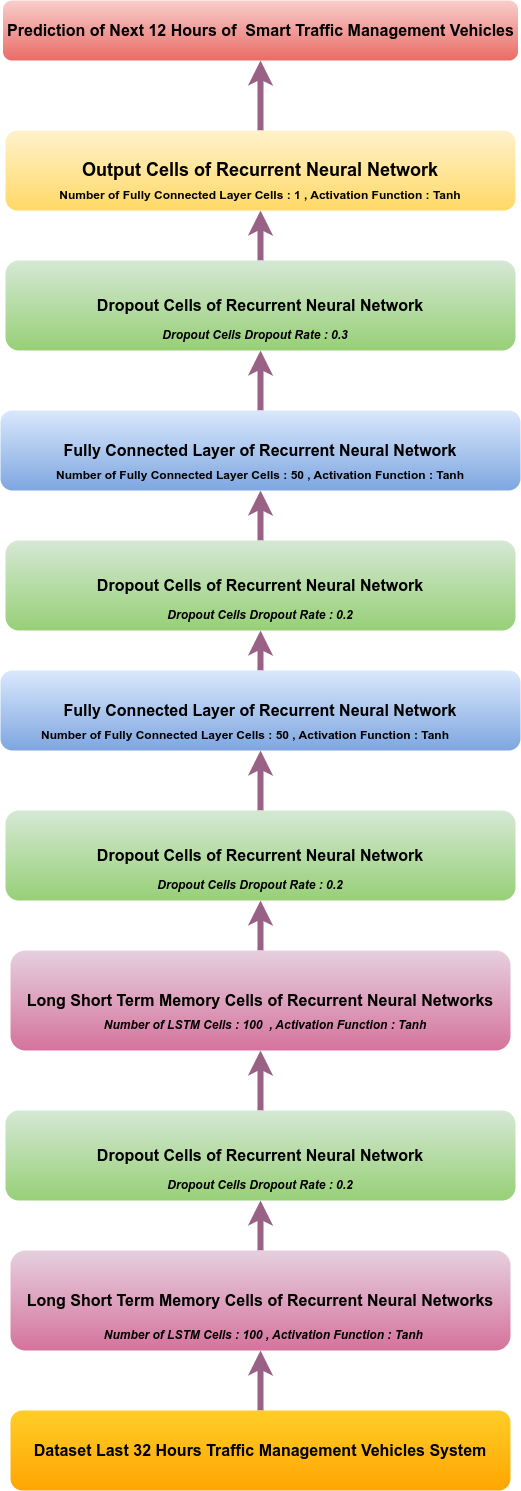

The diagram above was exported from draw.io. Its source (the exported page's mxGraphModel, read from the mxfile embedded in the PNG):
<mxGraphModel dx="1434" dy="1844" grid="1" gridSize="10" guides="1" tooltips="1" connect="1" arrows="1" fold="1" page="1" pageScale="1" pageWidth="850" pageHeight="1100" math="0" shadow="0">
  <root>
    <mxCell id="0" />
    <mxCell id="1" parent="0" />
    <mxCell id="gJ4qWLH1jggLogHNxDx3-23" style="edgeStyle=orthogonalEdgeStyle;rounded=0;orthogonalLoop=1;jettySize=auto;html=1;exitX=0.5;exitY=0;exitDx=0;exitDy=0;strokeWidth=6;fillColor=#e6d0de;gradientColor=#d5739d;strokeColor=#996185;" edge="1" parent="1" source="gJ4qWLH1jggLogHNxDx3-1" target="gJ4qWLH1jggLogHNxDx3-3">
      <mxGeometry relative="1" as="geometry" />
    </mxCell>
    <mxCell id="gJ4qWLH1jggLogHNxDx3-1" value="&lt;b&gt;&lt;font style=&quot;font-size: 16px;&quot;&gt;Dataset Last 32 Hours Traffic Management Vehicles System&lt;/font&gt;&lt;/b&gt;" style="rounded=1;whiteSpace=wrap;html=1;fillColor=#ffcd28;gradientColor=#ffa500;strokeColor=none;" vertex="1" parent="1">
      <mxGeometry x="210" y="560" width="500" height="80" as="geometry" />
    </mxCell>
    <mxCell id="gJ4qWLH1jggLogHNxDx3-24" style="edgeStyle=orthogonalEdgeStyle;rounded=0;orthogonalLoop=1;jettySize=auto;html=1;exitX=0.5;exitY=0;exitDx=0;exitDy=0;strokeWidth=6;fillColor=#e6d0de;gradientColor=#d5739d;strokeColor=#996185;" edge="1" parent="1" source="gJ4qWLH1jggLogHNxDx3-3" target="gJ4qWLH1jggLogHNxDx3-5">
      <mxGeometry relative="1" as="geometry" />
    </mxCell>
    <mxCell id="gJ4qWLH1jggLogHNxDx3-3" value="&lt;b&gt;&lt;font style=&quot;font-size: 16px;&quot;&gt;Long Short Term Memory Cells of Recurrent Neural Networks&lt;br&gt;&lt;/font&gt;&lt;/b&gt;" style="rounded=1;whiteSpace=wrap;html=1;fillColor=#e6d0de;gradientColor=#d5739d;strokeColor=none;" vertex="1" parent="1">
      <mxGeometry x="210" y="400" width="500" height="100" as="geometry" />
    </mxCell>
    <mxCell id="gJ4qWLH1jggLogHNxDx3-4" value="&lt;b&gt;&lt;i&gt;Number of LSTM Cells : 100 , Activation Function : Tanh&amp;nbsp;&lt;/i&gt;&lt;/b&gt;" style="text;html=1;strokeColor=none;fillColor=none;align=center;verticalAlign=middle;whiteSpace=wrap;rounded=0;" vertex="1" parent="1">
      <mxGeometry x="285" y="460" width="360" height="50" as="geometry" />
    </mxCell>
    <mxCell id="gJ4qWLH1jggLogHNxDx3-25" style="edgeStyle=orthogonalEdgeStyle;rounded=0;orthogonalLoop=1;jettySize=auto;html=1;exitX=0.5;exitY=0;exitDx=0;exitDy=0;fillColor=#e6d0de;gradientColor=#d5739d;strokeColor=#996185;strokeWidth=6;" edge="1" parent="1" source="gJ4qWLH1jggLogHNxDx3-5" target="gJ4qWLH1jggLogHNxDx3-7">
      <mxGeometry relative="1" as="geometry" />
    </mxCell>
    <mxCell id="gJ4qWLH1jggLogHNxDx3-5" value="&lt;b&gt;&lt;font style=&quot;font-size: 16px;&quot;&gt;Dropout Cells of Recurrent Neural Network&lt;/font&gt;&lt;/b&gt;" style="rounded=1;whiteSpace=wrap;html=1;fillColor=#d5e8d4;gradientColor=#97d077;strokeColor=none;" vertex="1" parent="1">
      <mxGeometry x="205" y="260" width="510" height="90" as="geometry" />
    </mxCell>
    <mxCell id="gJ4qWLH1jggLogHNxDx3-6" value="&lt;b&gt;&lt;i&gt;Dropout Cells Dropout Rate : 0.2&lt;/i&gt;&lt;/b&gt;" style="text;html=1;strokeColor=none;fillColor=none;align=center;verticalAlign=middle;whiteSpace=wrap;rounded=0;" vertex="1" parent="1">
      <mxGeometry x="350" y="310" width="220" height="50" as="geometry" />
    </mxCell>
    <mxCell id="gJ4qWLH1jggLogHNxDx3-26" style="edgeStyle=orthogonalEdgeStyle;rounded=0;orthogonalLoop=1;jettySize=auto;html=1;exitX=0.5;exitY=0;exitDx=0;exitDy=0;strokeWidth=6;fillColor=#e6d0de;gradientColor=#d5739d;strokeColor=#996185;" edge="1" parent="1" source="gJ4qWLH1jggLogHNxDx3-7" target="gJ4qWLH1jggLogHNxDx3-10">
      <mxGeometry relative="1" as="geometry" />
    </mxCell>
    <mxCell id="gJ4qWLH1jggLogHNxDx3-7" value="&lt;b&gt;&lt;font style=&quot;font-size: 16px;&quot;&gt;Long Short Term Memory Cells of Recurrent Neural Networks&lt;br&gt;&lt;/font&gt;&lt;/b&gt;" style="rounded=1;whiteSpace=wrap;html=1;fillColor=#e6d0de;gradientColor=#d5739d;strokeColor=none;" vertex="1" parent="1">
      <mxGeometry x="210" y="100" width="500" height="100" as="geometry" />
    </mxCell>
    <mxCell id="gJ4qWLH1jggLogHNxDx3-8" value="&lt;b&gt;&lt;i&gt;Number of LSTM Cells : 100&amp;nbsp; , Activation Function : Tanh&lt;/i&gt;&lt;/b&gt;" style="text;html=1;strokeColor=none;fillColor=none;align=center;verticalAlign=middle;whiteSpace=wrap;rounded=0;" vertex="1" parent="1">
      <mxGeometry x="295" y="150" width="340" height="50" as="geometry" />
    </mxCell>
    <mxCell id="gJ4qWLH1jggLogHNxDx3-27" style="edgeStyle=orthogonalEdgeStyle;rounded=0;orthogonalLoop=1;jettySize=auto;html=1;exitX=0.5;exitY=0;exitDx=0;exitDy=0;strokeWidth=6;fillColor=#e6d0de;gradientColor=#d5739d;strokeColor=#996185;" edge="1" parent="1" source="gJ4qWLH1jggLogHNxDx3-10" target="gJ4qWLH1jggLogHNxDx3-12">
      <mxGeometry relative="1" as="geometry" />
    </mxCell>
    <mxCell id="gJ4qWLH1jggLogHNxDx3-10" value="&lt;b&gt;&lt;font style=&quot;font-size: 16px;&quot;&gt;Dropout Cells of Recurrent Neural Network&lt;/font&gt;&lt;/b&gt;" style="rounded=1;whiteSpace=wrap;html=1;fillColor=#d5e8d4;gradientColor=#97d077;strokeColor=none;" vertex="1" parent="1">
      <mxGeometry x="205" y="-40" width="510" height="90" as="geometry" />
    </mxCell>
    <mxCell id="gJ4qWLH1jggLogHNxDx3-11" value="&lt;b&gt;&lt;i&gt;Dropout Cells Dropout Rate : 0.2&lt;/i&gt;&lt;/b&gt;" style="text;html=1;strokeColor=none;fillColor=none;align=center;verticalAlign=middle;whiteSpace=wrap;rounded=0;" vertex="1" parent="1">
      <mxGeometry x="340" y="10" width="220" height="50" as="geometry" />
    </mxCell>
    <mxCell id="gJ4qWLH1jggLogHNxDx3-28" style="edgeStyle=orthogonalEdgeStyle;rounded=0;orthogonalLoop=1;jettySize=auto;html=1;exitX=0.5;exitY=0;exitDx=0;exitDy=0;strokeWidth=6;fillColor=#e6d0de;gradientColor=#d5739d;strokeColor=#996185;" edge="1" parent="1" source="gJ4qWLH1jggLogHNxDx3-12" target="gJ4qWLH1jggLogHNxDx3-14">
      <mxGeometry relative="1" as="geometry" />
    </mxCell>
    <mxCell id="gJ4qWLH1jggLogHNxDx3-12" value="&lt;b&gt;&lt;font style=&quot;font-size: 16px;&quot;&gt;Fully Connected Layer of Recurrent Neural Network&lt;/font&gt;&lt;/b&gt;" style="rounded=1;whiteSpace=wrap;html=1;strokeColor=none;fillColor=#dae8fc;gradientColor=#7ea6e0;" vertex="1" parent="1">
      <mxGeometry x="200" y="-180" width="520" height="80" as="geometry" />
    </mxCell>
    <mxCell id="gJ4qWLH1jggLogHNxDx3-13" value="&lt;b&gt;Number of Fully Connected Layer Cells : 50 , Activation Function : Tanh&lt;/b&gt;" style="text;html=1;strokeColor=none;fillColor=none;align=center;verticalAlign=middle;whiteSpace=wrap;rounded=0;" vertex="1" parent="1">
      <mxGeometry x="230" y="-130" width="430" height="30" as="geometry" />
    </mxCell>
    <mxCell id="gJ4qWLH1jggLogHNxDx3-30" style="edgeStyle=orthogonalEdgeStyle;rounded=0;orthogonalLoop=1;jettySize=auto;html=1;exitX=0.5;exitY=0;exitDx=0;exitDy=0;fillColor=#e6d0de;gradientColor=#d5739d;strokeColor=#996185;strokeWidth=6;" edge="1" parent="1" source="gJ4qWLH1jggLogHNxDx3-14" target="gJ4qWLH1jggLogHNxDx3-16">
      <mxGeometry relative="1" as="geometry" />
    </mxCell>
    <mxCell id="gJ4qWLH1jggLogHNxDx3-14" value="&lt;b&gt;&lt;font style=&quot;font-size: 16px;&quot;&gt;Dropout Cells of Recurrent Neural Network&lt;/font&gt;&lt;/b&gt;" style="rounded=1;whiteSpace=wrap;html=1;fillColor=#d5e8d4;gradientColor=#97d077;strokeColor=none;" vertex="1" parent="1">
      <mxGeometry x="205" y="-310" width="510" height="90" as="geometry" />
    </mxCell>
    <mxCell id="gJ4qWLH1jggLogHNxDx3-15" value="&lt;b&gt;&lt;i&gt;Dropout Cells Dropout Rate : 0.2&lt;/i&gt;&lt;/b&gt;" style="text;html=1;strokeColor=none;fillColor=none;align=center;verticalAlign=middle;whiteSpace=wrap;rounded=0;" vertex="1" parent="1">
      <mxGeometry x="350" y="-260" width="220" height="50" as="geometry" />
    </mxCell>
    <mxCell id="gJ4qWLH1jggLogHNxDx3-32" style="edgeStyle=orthogonalEdgeStyle;rounded=0;orthogonalLoop=1;jettySize=auto;html=1;exitX=0.5;exitY=0;exitDx=0;exitDy=0;fillColor=#e6d0de;gradientColor=#d5739d;strokeColor=#996185;strokeWidth=6;" edge="1" parent="1" source="gJ4qWLH1jggLogHNxDx3-16" target="gJ4qWLH1jggLogHNxDx3-18">
      <mxGeometry relative="1" as="geometry" />
    </mxCell>
    <mxCell id="gJ4qWLH1jggLogHNxDx3-16" value="&lt;b&gt;&lt;font style=&quot;font-size: 16px;&quot;&gt;Fully Connected Layer of Recurrent Neural Network&lt;/font&gt;&lt;/b&gt;" style="rounded=1;whiteSpace=wrap;html=1;strokeColor=none;fillColor=#dae8fc;gradientColor=#7ea6e0;" vertex="1" parent="1">
      <mxGeometry x="200" y="-440" width="520" height="80" as="geometry" />
    </mxCell>
    <mxCell id="gJ4qWLH1jggLogHNxDx3-17" value="&lt;b&gt;Number of Fully Connected Layer Cells : 50 , Activation Function : Tanh&lt;/b&gt;" style="text;html=1;strokeColor=none;fillColor=none;align=center;verticalAlign=middle;whiteSpace=wrap;rounded=0;" vertex="1" parent="1">
      <mxGeometry x="245" y="-390" width="430" height="30" as="geometry" />
    </mxCell>
    <mxCell id="gJ4qWLH1jggLogHNxDx3-34" style="edgeStyle=orthogonalEdgeStyle;rounded=0;orthogonalLoop=1;jettySize=auto;html=1;exitX=0.5;exitY=0;exitDx=0;exitDy=0;fillColor=#e6d0de;gradientColor=#d5739d;strokeColor=#996185;strokeWidth=6;" edge="1" parent="1" source="gJ4qWLH1jggLogHNxDx3-18" target="gJ4qWLH1jggLogHNxDx3-20">
      <mxGeometry relative="1" as="geometry" />
    </mxCell>
    <mxCell id="gJ4qWLH1jggLogHNxDx3-18" value="&lt;b&gt;&lt;font style=&quot;font-size: 16px;&quot;&gt;Dropout Cells of Recurrent Neural Network&lt;/font&gt;&lt;/b&gt;" style="rounded=1;whiteSpace=wrap;html=1;fillColor=#d5e8d4;gradientColor=#97d077;strokeColor=none;" vertex="1" parent="1">
      <mxGeometry x="205" y="-590" width="510" height="90" as="geometry" />
    </mxCell>
    <mxCell id="gJ4qWLH1jggLogHNxDx3-19" value="&lt;b&gt;&lt;i&gt;Dropout Cells Dropout Rate : 0.3&lt;/i&gt;&lt;/b&gt;" style="text;html=1;strokeColor=none;fillColor=none;align=center;verticalAlign=middle;whiteSpace=wrap;rounded=0;" vertex="1" parent="1">
      <mxGeometry x="345" y="-540" width="220" height="50" as="geometry" />
    </mxCell>
    <mxCell id="gJ4qWLH1jggLogHNxDx3-36" style="edgeStyle=orthogonalEdgeStyle;rounded=0;orthogonalLoop=1;jettySize=auto;html=1;exitX=0.5;exitY=0;exitDx=0;exitDy=0;entryX=0.5;entryY=1;entryDx=0;entryDy=0;strokeWidth=6;fillColor=#e6d0de;gradientColor=#d5739d;strokeColor=#996185;" edge="1" parent="1" source="gJ4qWLH1jggLogHNxDx3-20" target="gJ4qWLH1jggLogHNxDx3-35">
      <mxGeometry relative="1" as="geometry" />
    </mxCell>
    <mxCell id="gJ4qWLH1jggLogHNxDx3-20" value="&lt;b&gt;&lt;font style=&quot;font-size: 18px;&quot;&gt;Output Cells of Recurrent Neural Network&lt;/font&gt;&lt;/b&gt;" style="rounded=1;whiteSpace=wrap;html=1;fillColor=#fff2cc;gradientColor=#ffd966;strokeColor=none;" vertex="1" parent="1">
      <mxGeometry x="205" y="-720" width="510" height="80" as="geometry" />
    </mxCell>
    <mxCell id="gJ4qWLH1jggLogHNxDx3-22" value="&lt;b&gt;Number of Fully Connected Layer Cells : 1 , Activation Function : Tanh&lt;/b&gt;" style="text;html=1;strokeColor=none;fillColor=none;align=center;verticalAlign=middle;whiteSpace=wrap;rounded=0;" vertex="1" parent="1">
      <mxGeometry x="245" y="-670" width="430" height="30" as="geometry" />
    </mxCell>
    <mxCell id="gJ4qWLH1jggLogHNxDx3-35" value="&lt;b&gt;&lt;font style=&quot;font-size: 16px;&quot;&gt;Prediction of Next 12 Hours of&amp;nbsp; Smart Traffic Management Vehicles&lt;/font&gt;&lt;/b&gt;" style="rounded=1;whiteSpace=wrap;html=1;fillColor=#f8cecc;gradientColor=#ea6b66;strokeColor=none;" vertex="1" parent="1">
      <mxGeometry x="202.5" y="-850" width="515" height="60" as="geometry" />
    </mxCell>
  </root>
</mxGraphModel>